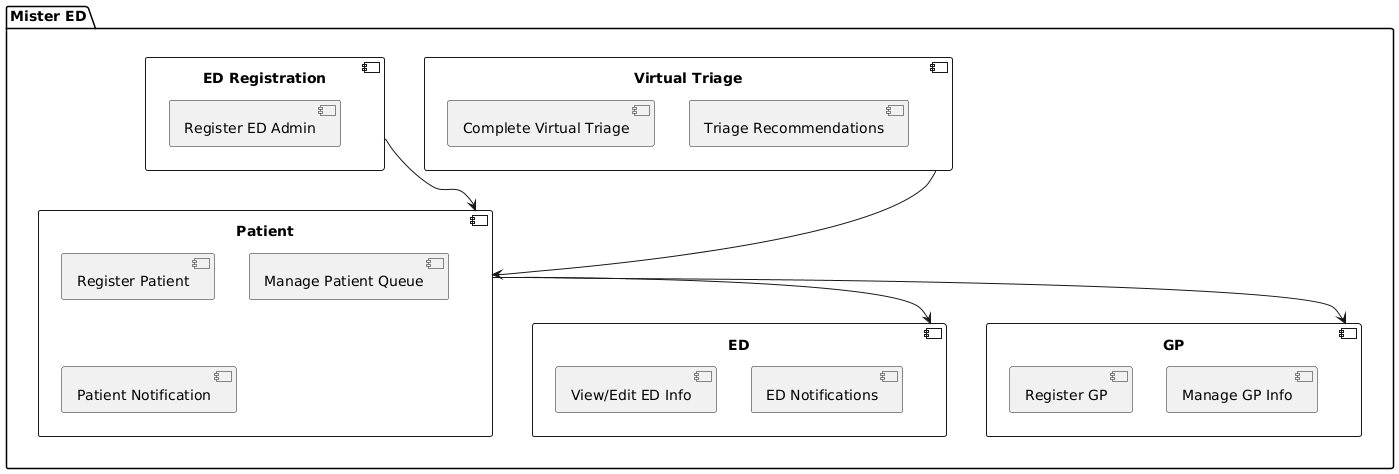

The diagram above was rendered by PlantUML. Its source (embedded in the PNG):
@startuml
package "Mister ED" {
    
    [ED Registration] --> [Patient]
    [Virtual Triage] --> [Patient]
    [Patient] --> [ED]
    [Patient] --> [GP]
    
    component "Patient" {
        [Register Patient]
        [Manage Patient Queue]
        [Patient Notification]
    }
    
    component "ED" {
        [View/Edit ED Info]
        [ED Notifications]
    }
    
    component "GP" {
        [Register GP]
        [Manage GP Info]
    }

    component "Virtual Triage" {
        [Complete Virtual Triage]
        [Triage Recommendations]
    }

    component "ED Registration" {
        [Register ED Admin]
    }
}
@enduml